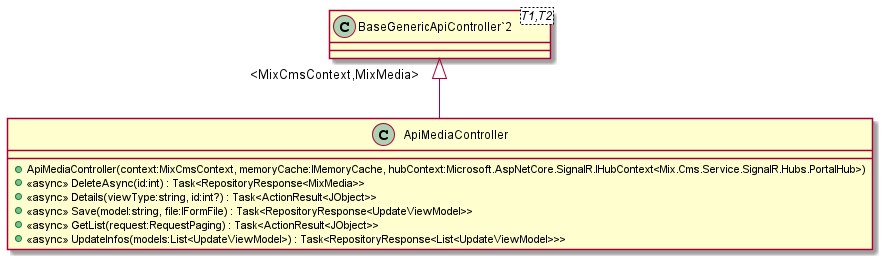

The diagram above was rendered by PlantUML. Its source (embedded in the PNG):
@startuml
class ApiMediaController {
    + ApiMediaController(context:MixCmsContext, memoryCache:IMemoryCache, hubContext:Microsoft.AspNetCore.SignalR.IHubContext<Mix.Cms.Service.SignalR.Hubs.PortalHub>)
    + <<async>> DeleteAsync(id:int) : Task<RepositoryResponse<MixMedia>>
    + <<async>> Details(viewType:string, id:int?) : Task<ActionResult<JObject>>
    + <<async>> Save(model:string, file:IFormFile) : Task<RepositoryResponse<UpdateViewModel>>
    + <<async>> GetList(request:RequestPaging) : Task<ActionResult<JObject>>
    + <<async>> UpdateInfos(models:List<UpdateViewModel>) : Task<RepositoryResponse<List<UpdateViewModel>>>
}
class "BaseGenericApiController`2"<T1,T2> {
}
"BaseGenericApiController`2" "<MixCmsContext,MixMedia>" <|-- ApiMediaController
@enduml